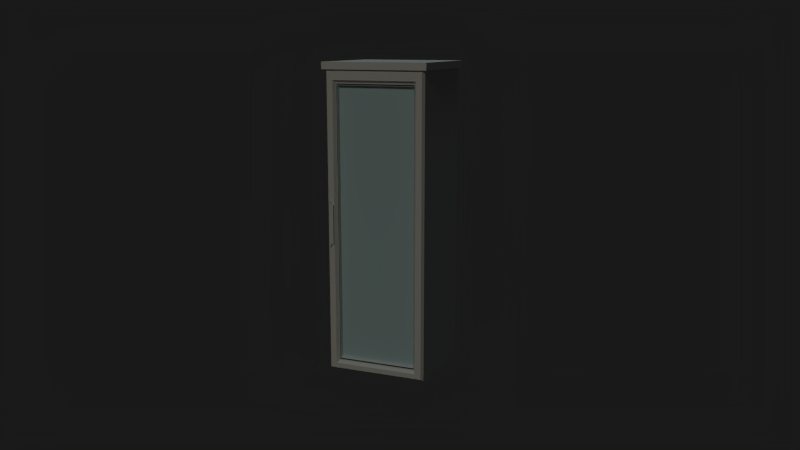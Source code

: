 # Source: kuehlschrank.blend  (saved by Blender 2.66.1; exported with 4.5.12 LTS)
import bpy
from mathutils import Matrix  # noqa: F401  (used for matrix-valued properties, if any)

bpy.ops.wm.read_factory_settings(use_empty=True)
scene = bpy.context.scene
scene.name = 'Scene'

# ---- collections
col_collection_1 = bpy.data.collections.new('Collection 1'); scene.collection.children.link(col_collection_1)
col_collection_20 = bpy.data.collections.new('Collection 20'); scene.collection.children.link(col_collection_20)
col_collection_20.hide_render = True
col_collection_20.hide_viewport = True

# ---- materials (node trees are filled in below, after node groups)
mat_kuehlschrank_schwarz = bpy.data.materials.new('kuehlschrank_schwarz')
mat_kuehlschrank_schwarz.alpha_threshold = 0.0
mat_kuehlschrank_schwarz.use_transparent_shadow = False
mat_kuehlschrank_schwarz.diffuse_color = (0.05222, 0.05222, 0.05222, 1.0)
mat_kuehlschrank_schwarz.roughness = 0.5
mat_kuehlschrank_schwarz.line_color = (0.0, 0.0, 0.0, 1.0)
mat_kuehlschrank_weiss = bpy.data.materials.new('kuehlschrank_weiss')
mat_kuehlschrank_weiss.alpha_threshold = 0.0
mat_kuehlschrank_weiss.use_transparent_shadow = False
mat_kuehlschrank_weiss.diffuse_color = (0.8007, 0.8007, 0.8007, 1.0)
mat_kuehlschrank_weiss.roughness = 0.5
mat_kuehlschrank_weiss.line_color = (0.0, 0.0, 0.0, 1.0)
mat_kuehlschrank_tranzparenz = bpy.data.materials.new('kuehlschrank_tranzparenz')
mat_kuehlschrank_tranzparenz.alpha_threshold = 0.0
mat_kuehlschrank_tranzparenz.use_transparent_shadow = False
mat_kuehlschrank_tranzparenz.diffuse_color = (0.5436, 0.7277, 0.8, 1.0)
mat_kuehlschrank_tranzparenz.roughness = 0.5
mat_kuehlschrank_tranzparenz.line_color = (0.0, 0.0, 0.0, 0.1571)

# ---- material node trees

# ---- world
world_world = bpy.data.worlds.new('World'); scene.world = world_world
world_world.color = (0.01002, 0.01002, 0.01002)
world_world.use_sun_shadow = False
world_world.sun_shadow_jitter_overblur = 0.0
world_world.cycles.sampling_method = 'MANUAL'
world_world.cycles.sample_map_resolution = 256
world_world.light_settings.ao_factor = 0.5

# ---- cameras
cam_camera = bpy.data.cameras.new('Camera')
cam_camera.clip_end = 100.0
cam_camera.lens = 35.0
cam_camera.sensor_width = 32.0
cam_camera.sensor_height = 18.0
cam_camera.ortho_scale = 7.314
cam_camera.dof.focus_distance = 0.0
cam_camera.dof.aperture_fstop = 128.0

# ---- lights
light_hemi = bpy.data.lights.new('Hemi', 'SUN')
light_hemi.color = (0.6281, 0.9099, 1.0)
light_hemi.transmission_factor = 0.0
light_hemi.angle = 0.1993
light_hemi.energy = 0.3
light_hemi.shadow_buffer_clip_start = 0.5
light_hemi.shadow_soft_size = 0.1
light_hemi.shadow_cascade_max_distance = 1000.0
light_hemi.cycles.use_multiple_importance_sampling = False
light_spot = bpy.data.lights.new('Spot', 'SPOT')
light_spot.transmission_factor = 0.0
light_spot.energy = 1000.0
light_spot.shadow_buffer_clip_start = 0.5
light_spot.shadow_soft_size = 0.1
light_spot.shadow_maximum_resolution = 0.006
light_spot.use_absolute_resolution = True
light_spot.cycles.use_multiple_importance_sampling = False
light_sun = bpy.data.lights.new('Sun', 'SUN')
light_sun.color = (1.0, 0.966, 0.7917)
light_sun.transmission_factor = 0.0
light_sun.angle = 0.1993
light_sun.energy = 0.3
light_sun.shadow_buffer_clip_start = 0.5
light_sun.shadow_soft_size = 0.1
light_sun.shadow_cascade_max_distance = 1000.0
light_sun.cycles.use_multiple_importance_sampling = False

# ---- meshes
me_cube = bpy.data.meshes.new('Cube')
me_cube.from_pydata([(-0.2402, -0.2857, 0.7511), (-0.2674, -0.2857, 0.7328), (-0.2402, -0.2857, 0.9702), (-0.2674, -0.2857, 0.9885), (-0.2519, -0.2857, 0.7508), (-0.2597, -0.2857, 0.7328), (-0.2519, -0.2857, 0.9705), (-0.2597, -0.2857, 0.9885), (-0.2402, -0.2912, 0.7511), (-0.2435, -0.2945, 0.7543), (-0.2415, -0.2936, 0.7524), (-0.2674, -0.2912, 0.7328), (-0.2641, -0.2945, 0.7361), (-0.2661, -0.2936, 0.7341), (-0.2435, -0.2945, 0.9669), (-0.2402, -0.2912, 0.9702), (-0.2415, -0.2936, 0.9689), (-0.2641, -0.2945, 0.9851), (-0.2674, -0.2912, 0.9885), (-0.2661, -0.2936, 0.9872), (-0.2519, -0.2912, 0.7508), (-0.2541, -0.2945, 0.754), (-0.2527, -0.2936, 0.7519), (-0.2619, -0.2945, 0.7361), (-0.2597, -0.2912, 0.7328), (-0.2605, -0.2936, 0.7339), (-0.2541, -0.2945, 0.9672), (-0.2519, -0.2912, 0.9705), (-0.2527, -0.2936, 0.9693), (-0.2597, -0.2912, 0.9885), (-0.2619, -0.2945, 0.9851), (-0.2605, -0.2936, 0.9873), (0.2838, -0.266, 0.01537), (-0.2838, -0.266, 0.01537), (-0.2838, 0.266, 0.01537), (0.2838, 0.266, 0.01537), (0.2838, -0.266, 1.706), (-0.2838, -0.266, 1.706), (-0.2838, 0.266, 1.706), (0.2838, 0.266, 1.706), (0.2218, -0.2379, 0.08301), (-0.2218, -0.2379, 0.08301), (0.2218, -0.2379, 1.62), (-0.2218, -0.2379, 1.62), (0.2218, -0.2603, 0.08301), (0.2278, -0.266, 0.06502), (0.2231, -0.2631, 0.07895), (0.2253, -0.2652, 0.07237), (-0.2278, -0.266, 0.06502), (-0.2218, -0.2603, 0.08301), (-0.2253, -0.2652, 0.07237), (-0.2231, -0.2631, 0.07895), (0.2218, -0.2603, 1.62), (0.2278, -0.266, 1.638), (0.2231, -0.2631, 1.624), (0.2253, -0.2652, 1.63), (-0.2278, -0.266, 1.638), (-0.2218, -0.2603, 1.62), (-0.2253, -0.2652, 1.63), (-0.2231, -0.2631, 1.624), (0.3, -0.2939, 1.705), (-0.3, -0.2939, 1.705), (-0.3, 0.2811, 1.705), (0.3, 0.2811, 1.705), (0.3, -0.2939, 1.745), (-0.3, -0.2939, 1.745), (-0.3, 0.2811, 1.745), (0.3, 0.2811, 1.745), (-0.2806, -0.2324, 1.358), (-0.2806, 0.263, 1.358), (0.2792, -0.2324, 1.358), (0.2792, 0.263, 1.358), (-0.2806, -0.2324, 1.026), (-0.2806, 0.263, 1.026), (0.2792, -0.2324, 1.026), (0.2792, 0.263, 1.026), (-0.2806, -0.2324, 0.6949), (-0.2806, 0.263, 0.6949), (0.2792, -0.2324, 0.6949), (0.2792, 0.263, 0.6949), (-0.2806, -0.2324, 0.3633), (-0.2806, 0.263, 0.3633), (0.2792, -0.2324, 0.3633), (0.2792, 0.263, 0.3633), (0.2727, -0.2844, 0.02646), (-0.2727, -0.2844, 0.02646), (0.2727, -0.2844, 1.695), (-0.2727, -0.2844, 1.695), (-0.2389, -0.2844, 0.05393), (0.2389, -0.2844, 0.05393), (0.2389, -0.2844, 1.649), (-0.2389, -0.2844, 1.649)], [], [(4, 6, 2, 0), (1, 3, 7, 5), (5, 7, 6, 4), (4, 0, 8, 20), (3, 1, 11, 18), (6, 7, 29, 27), (12, 23, 30, 17), (23, 21, 26, 30), (5, 4, 20, 24), (0, 2, 15, 8), (2, 6, 27, 15), (1, 5, 24, 11), (7, 3, 18, 29), (23, 12, 13, 25), (25, 13, 11, 24), (29, 18, 19, 31), (31, 19, 17, 30), (8, 15, 16, 10), (10, 16, 14, 9), (18, 11, 13, 19), (19, 13, 12, 17), (20, 8, 10, 22), (22, 10, 9, 21), (24, 20, 22, 25), (25, 22, 21, 23), (26, 14, 16, 28), (28, 16, 15, 27), (30, 26, 28, 31), (31, 28, 27, 29), (21, 9, 14, 26), (32, 33, 34, 35), (52, 57, 43, 42), (33, 37, 38, 34), (34, 38, 39, 35), (36, 32, 35, 39), (44, 52, 42, 40), (49, 44, 40, 41), (57, 49, 41, 43), (40, 42, 43, 41), (91, 90, 86, 87), (88, 91, 87, 85), (90, 89, 84, 86), (44, 49, 51, 46), (46, 51, 50, 47), (47, 50, 48, 45), (45, 53, 55, 47), (47, 55, 54, 46), (46, 54, 52, 44), (49, 57, 59, 51), (51, 59, 58, 50), (50, 58, 56, 48), (53, 56, 58, 55), (55, 58, 59, 54), (54, 59, 57, 52), (89, 88, 85, 84), (36, 39, 63, 60), (37, 36, 60, 61), (39, 38, 62, 63), (38, 37, 61, 62), (62, 61, 65, 66), (64, 67, 66, 65), (63, 62, 66, 67), (61, 60, 64, 65), (60, 63, 67, 64), (69, 71, 70, 68), (73, 75, 74, 72), (77, 79, 78, 76), (81, 83, 82, 80), (84, 85, 33, 32), (86, 84, 32, 36), (85, 87, 37, 33), (87, 86, 36, 37), (88, 89, 45, 48), (89, 90, 53, 45), (91, 88, 48, 56), (90, 91, 56, 53)])
me_cube.polygons.foreach_set('material_index', [1, 1, 1, 1, 1, 1, 1, 1, 1, 1, 1, 1, 1, 1, 0, 0, 1, 0, 1, 0, 1, 0, 1, 0, 1, 1, 0, 1, 0, 1, 1, 1, 1, 1, 1, 1, 1, 1, 2, 1, 1, 1, 1, 0, 1, 1, 0, 1, 1, 0, 1, 1, 0, 1, 1, 1, 1, 1, 1, 1, 1, 1, 1, 1, 1, 1, 1, 1, 1, 1, 1, 1, 1, 1, 1, 1])
me_cube.materials.append(mat_kuehlschrank_schwarz)
me_cube.materials.append(mat_kuehlschrank_weiss)
me_cube.materials.append(mat_kuehlschrank_tranzparenz)
me_cube.use_remesh_preserve_volume = False
me_cube.use_remesh_preserve_attributes = False
me_cube.use_mirror_vertex_groups = False
me_cube.update()
me_cube_002 = bpy.data.meshes.new('Cube.002')
me_cube_002.from_pydata([(-0.2599, -0.2972, 0.9524), (-0.2659, -0.3029, 0.9531), (-0.2629, -0.298, 0.9525), (-0.2651, -0.3001, 0.9527), (-0.2517, -0.2972, 0.9524), (-0.2457, -0.3029, 0.9531), (-0.2487, -0.298, 0.9525), (-0.2465, -0.3001, 0.9527), (-0.2457, -0.3132, 0.9517), (-0.2517, -0.3189, 0.9524), (-0.2465, -0.316, 0.952), (-0.2487, -0.3181, 0.9523), (-0.2599, -0.3189, 0.9524), (-0.2659, -0.3132, 0.9517), (-0.2629, -0.3181, 0.9523), (-0.2651, -0.316, 0.952), (-0.2599, -0.2948, 0.9677), (-0.2659, -0.3001, 0.9705), (-0.2629, -0.2955, 0.9681), (-0.2651, -0.2975, 0.9691), (-0.2457, -0.3001, 0.9705), (-0.2517, -0.2948, 0.9677), (-0.2465, -0.2975, 0.9691), (-0.2487, -0.2955, 0.9681), (-0.2517, -0.3148, 0.9781), (-0.2457, -0.3094, 0.9753), (-0.2487, -0.314, 0.9777), (-0.2465, -0.3121, 0.9767), (-0.2659, -0.3094, 0.9753), (-0.2599, -0.3148, 0.9781), (-0.2651, -0.3121, 0.9767), (-0.2629, -0.314, 0.9777), (-0.2599, -0.2878, 0.9807), (-0.2659, -0.2919, 0.9858), (-0.2629, -0.2884, 0.9814), (-0.2651, -0.2899, 0.9833), (-0.2457, -0.2919, 0.9858), (-0.2517, -0.2878, 0.9807), (-0.2465, -0.2899, 0.9833), (-0.2487, -0.2884, 0.9814), (-0.2517, -0.3031, 0.9998), (-0.2457, -0.299, 0.9947), (-0.2487, -0.3025, 0.9991), (-0.2465, -0.301, 0.9972), (-0.2659, -0.299, 0.9947), (-0.2599, -0.3031, 0.9998), (-0.2651, -0.301, 0.9972), (-0.2629, -0.3025, 0.9991), (-0.2599, -0.2774, 0.9894), (-0.2659, -0.2796, 0.9961), (-0.2629, -0.2777, 0.9903), (-0.2651, -0.2785, 0.9928), (-0.2457, -0.2796, 0.9961), (-0.2517, -0.2774, 0.9894), (-0.2465, -0.2785, 0.9928), (-0.2487, -0.2777, 0.9903), (-0.2517, -0.2857, 1.014), (-0.2457, -0.2834, 1.008), (-0.2487, -0.2853, 1.013), (-0.2465, -0.2845, 1.011), (-0.2659, -0.2834, 1.008), (-0.2599, -0.2857, 1.014), (-0.2651, -0.2845, 1.011), (-0.2629, -0.2853, 1.013), (-0.2599, -0.2651, 0.9925), (-0.2659, -0.2651, 0.9997), (-0.2629, -0.2651, 0.9934), (-0.2651, -0.2651, 0.9961), (-0.2457, -0.2651, 0.9997), (-0.2517, -0.2651, 0.9925), (-0.2465, -0.2651, 0.9961), (-0.2487, -0.2651, 0.9934), (-0.2517, -0.2651, 1.019), (-0.2457, -0.2651, 1.012), (-0.2487, -0.2651, 1.018), (-0.2465, -0.2651, 1.016), (-0.2659, -0.2651, 1.012), (-0.2599, -0.2651, 1.019), (-0.2651, -0.2651, 1.016), (-0.2629, -0.2651, 1.018), (-0.2517, -0.2972, 0.856), (-0.2457, -0.3029, 0.856), (-0.2487, -0.298, 0.856), (-0.2465, -0.3001, 0.856), (-0.2659, -0.3029, 0.856), (-0.2599, -0.2972, 0.856), (-0.2651, -0.3001, 0.856), (-0.2629, -0.298, 0.856), (-0.2457, -0.3132, 0.856), (-0.2517, -0.3189, 0.856), (-0.2465, -0.316, 0.856), (-0.2487, -0.3181, 0.856), (-0.2599, -0.3189, 0.856), (-0.2659, -0.3132, 0.856), (-0.2629, -0.3181, 0.856), (-0.2651, -0.316, 0.856), (-0.2599, -0.2972, 0.7688), (-0.2659, -0.3029, 0.7681), (-0.2629, -0.298, 0.7687), (-0.2651, -0.3001, 0.7685), (-0.2517, -0.2972, 0.7688), (-0.2457, -0.3029, 0.7681), (-0.2487, -0.298, 0.7687), (-0.2465, -0.3001, 0.7685), (-0.2457, -0.3132, 0.7695), (-0.2517, -0.3189, 0.7688), (-0.2465, -0.316, 0.7692), (-0.2487, -0.3181, 0.7689), (-0.2599, -0.3189, 0.7688), (-0.2659, -0.3132, 0.7695), (-0.2629, -0.3181, 0.7689), (-0.2651, -0.316, 0.7692), (-0.2599, -0.2948, 0.7535), (-0.2659, -0.3001, 0.7508), (-0.2629, -0.2955, 0.7531), (-0.2651, -0.2975, 0.7521), (-0.2457, -0.3001, 0.7508), (-0.2517, -0.2948, 0.7535), (-0.2465, -0.2975, 0.7521), (-0.2487, -0.2955, 0.7531), (-0.2517, -0.3148, 0.7432), (-0.2457, -0.3094, 0.7459), (-0.2487, -0.314, 0.7436), (-0.2465, -0.3121, 0.7446), (-0.2659, -0.3094, 0.7459), (-0.2599, -0.3148, 0.7432), (-0.2651, -0.3121, 0.7446), (-0.2629, -0.314, 0.7436), (-0.2599, -0.2878, 0.7405), (-0.2659, -0.2919, 0.7354), (-0.2629, -0.2884, 0.7398), (-0.2651, -0.2899, 0.7379), (-0.2457, -0.2919, 0.7354), (-0.2517, -0.2878, 0.7405), (-0.2465, -0.2899, 0.7379), (-0.2487, -0.2884, 0.7398), (-0.2517, -0.3031, 0.7214), (-0.2457, -0.299, 0.7265), (-0.2487, -0.3025, 0.7222), (-0.2465, -0.301, 0.724), (-0.2659, -0.299, 0.7265), (-0.2599, -0.3031, 0.7214), (-0.2651, -0.301, 0.724), (-0.2629, -0.3025, 0.7222), (-0.2599, -0.2774, 0.7318), (-0.2659, -0.2796, 0.7252), (-0.2629, -0.2777, 0.7309), (-0.2651, -0.2785, 0.7285), (-0.2457, -0.2796, 0.7252), (-0.2517, -0.2774, 0.7318), (-0.2465, -0.2785, 0.7285), (-0.2487, -0.2777, 0.7309), (-0.2517, -0.2857, 0.7069), (-0.2457, -0.2834, 0.7136), (-0.2487, -0.2853, 0.7079), (-0.2465, -0.2845, 0.7103), (-0.2659, -0.2834, 0.7136), (-0.2599, -0.2857, 0.7069), (-0.2651, -0.2845, 0.7103), (-0.2629, -0.2853, 0.7079), (-0.2599, -0.2651, 0.7288), (-0.2659, -0.2651, 0.7216), (-0.2629, -0.2651, 0.7278), (-0.2651, -0.2651, 0.7252), (-0.2457, -0.2651, 0.7216), (-0.2517, -0.2651, 0.7288), (-0.2465, -0.2651, 0.7252), (-0.2487, -0.2651, 0.7278), (-0.2517, -0.2651, 0.7018), (-0.2457, -0.2651, 0.709), (-0.2487, -0.2651, 0.7028), (-0.2465, -0.2651, 0.7054), (-0.2659, -0.2651, 0.709), (-0.2599, -0.2651, 0.7018), (-0.2651, -0.2651, 0.7054), (-0.2629, -0.2651, 0.7028), (-0.2517, -0.2972, 0.8652), (-0.2457, -0.3029, 0.8652), (-0.2487, -0.298, 0.8652), (-0.2465, -0.3001, 0.8652), (-0.2659, -0.3029, 0.8652), (-0.2599, -0.2972, 0.8652), (-0.2651, -0.3001, 0.8652), (-0.2629, -0.298, 0.8652), (-0.2457, -0.3132, 0.8652), (-0.2517, -0.3189, 0.8652), (-0.2465, -0.316, 0.8652), (-0.2487, -0.3181, 0.8652), (-0.2599, -0.3189, 0.8652), (-0.2659, -0.3132, 0.8652), (-0.2629, -0.3181, 0.8652), (-0.2651, -0.316, 0.8652)], [], [(4, 0, 16, 21), (25, 20, 36, 41), (17, 28, 44, 33), (5, 8, 88, 81), (9, 12, 92, 89), (37, 32, 48, 53), (29, 24, 40, 45), (33, 44, 60, 49), (21, 16, 32, 37), (76, 78, 79, 77, 72, 74, 75, 73, 68, 70, 71, 69, 64, 66, 67, 65), (41, 36, 52, 57), (45, 40, 56, 61), (49, 60, 76, 65), (53, 48, 64, 69), (57, 52, 68, 73), (61, 56, 72, 77), (13, 1, 84, 93), (8, 5, 20, 25), (12, 9, 24, 29), (1, 13, 28, 17), (84, 1, 3, 86), (86, 3, 2, 87), (87, 2, 0, 85), (12, 29, 31, 14), (14, 31, 30, 15), (15, 30, 28, 13), (16, 0, 2, 18), (18, 2, 3, 19), (19, 3, 1, 17), (8, 25, 27, 10), (10, 27, 26, 11), (11, 26, 24, 9), (20, 5, 7, 22), (22, 7, 6, 23), (23, 6, 4, 21), (17, 33, 35, 19), (19, 35, 34, 18), (18, 34, 32, 16), (36, 20, 22, 38), (38, 22, 23, 39), (39, 23, 21, 37), (40, 24, 26, 42), (42, 26, 27, 43), (43, 27, 25, 41), (44, 28, 30, 46), (46, 30, 31, 47), (47, 31, 29, 45), (45, 61, 63, 47), (47, 63, 62, 46), (46, 62, 60, 44), (48, 32, 34, 50), (50, 34, 35, 51), (51, 35, 33, 49), (52, 36, 38, 54), (54, 38, 39, 55), (55, 39, 37, 53), (56, 40, 42, 58), (58, 42, 43, 59), (59, 43, 41, 57), (57, 73, 75, 59), (59, 75, 74, 58), (58, 74, 72, 56), (76, 60, 62, 78), (78, 62, 63, 79), (79, 63, 61, 77), (64, 48, 50, 66), (66, 50, 51, 67), (67, 51, 49, 65), (68, 52, 54, 70), (70, 54, 55, 71), (71, 55, 53, 69), (80, 4, 6, 82), (82, 6, 7, 83), (83, 7, 5, 81), (88, 8, 10, 90), (90, 10, 11, 91), (91, 11, 9, 89), (92, 12, 14, 94), (94, 14, 15, 95), (95, 15, 13, 93), (0, 4, 80, 85), (100, 117, 112, 96), (121, 137, 132, 116), (113, 129, 140, 124), (101, 177, 184, 104), (105, 185, 188, 108), (133, 149, 144, 128), (125, 141, 136, 120), (129, 145, 156, 140), (117, 133, 128, 112), (172, 161, 163, 162, 160, 165, 167, 166, 164, 169, 171, 170, 168, 173, 175, 174), (137, 153, 148, 132), (141, 157, 152, 136), (145, 161, 172, 156), (149, 165, 160, 144), (153, 169, 164, 148), (157, 173, 168, 152), (109, 189, 180, 97), (104, 121, 116, 101), (108, 125, 120, 105), (97, 113, 124, 109), (180, 182, 99, 97), (182, 183, 98, 99), (183, 181, 96, 98), (108, 110, 127, 125), (110, 111, 126, 127), (111, 109, 124, 126), (112, 114, 98, 96), (114, 115, 99, 98), (115, 113, 97, 99), (104, 106, 123, 121), (106, 107, 122, 123), (107, 105, 120, 122), (116, 118, 103, 101), (118, 119, 102, 103), (119, 117, 100, 102), (113, 115, 131, 129), (115, 114, 130, 131), (114, 112, 128, 130), (132, 134, 118, 116), (134, 135, 119, 118), (135, 133, 117, 119), (136, 138, 122, 120), (138, 139, 123, 122), (139, 137, 121, 123), (140, 142, 126, 124), (142, 143, 127, 126), (143, 141, 125, 127), (141, 143, 159, 157), (143, 142, 158, 159), (142, 140, 156, 158), (144, 146, 130, 128), (146, 147, 131, 130), (147, 145, 129, 131), (148, 150, 134, 132), (150, 151, 135, 134), (151, 149, 133, 135), (152, 154, 138, 136), (154, 155, 139, 138), (155, 153, 137, 139), (153, 155, 171, 169), (155, 154, 170, 171), (154, 152, 168, 170), (172, 174, 158, 156), (174, 175, 159, 158), (175, 173, 157, 159), (160, 162, 146, 144), (162, 163, 147, 146), (163, 161, 145, 147), (164, 166, 150, 148), (166, 167, 151, 150), (167, 165, 149, 151), (176, 178, 102, 100), (178, 179, 103, 102), (179, 177, 101, 103), (184, 186, 106, 104), (186, 187, 107, 106), (187, 185, 105, 107), (188, 190, 110, 108), (190, 191, 111, 110), (191, 189, 109, 111), (96, 181, 176, 100)])
me_cube_002.polygons.foreach_set('use_smooth', [True] * 162)
me_cube_002.polygons.foreach_set('material_index', [1, 1, 1, 1, 1, 1, 1, 1, 1, 1, 1, 1, 1, 1, 1, 1, 1, 1, 1, 1, 1, 1, 1, 1, 1, 1, 1, 1, 1, 1, 1, 1, 1, 1, 1, 1, 1, 1, 1, 1, 1, 1, 1, 1, 1, 1, 1, 1, 1, 1, 1, 1, 1, 1, 1, 1, 1, 1, 1, 1, 1, 1, 1, 1, 1, 1, 1, 1, 1, 1, 1, 1, 1, 1, 1, 1, 1, 1, 1, 1, 1, 1, 1, 1, 1, 1, 1, 1, 1, 1, 1, 1, 1, 1, 1, 1, 1, 1, 1, 1, 1, 1, 1, 1, 1, 1, 1, 1, 1, 1, 1, 1, 1, 1, 1, 1, 1, 1, 1, 1, 1, 1, 1, 1, 1, 1, 1, 1, 1, 1, 1, 1, 1, 1, 1, 1, 1, 1, 1, 1, 1, 1, 1, 1, 1, 1, 1, 1, 1, 1, 1, 1, 1, 1, 1, 1, 1, 1, 1, 1, 1, 1])
me_cube_002.materials.append(mat_kuehlschrank_schwarz)
me_cube_002.materials.append(mat_kuehlschrank_weiss)
me_cube_002.materials.append(mat_kuehlschrank_tranzparenz)
me_cube_002.use_remesh_preserve_volume = False
me_cube_002.use_remesh_preserve_attributes = False
me_cube_002.use_mirror_vertex_groups = False
me_cube_002.update()

# ---- objects
ob_hemi = bpy.data.objects.new('Hemi', light_hemi)
ob_spot = bpy.data.objects.new('Spot', light_spot)
ob_sun = bpy.data.objects.new('Sun', light_sun)
ob_kuehlschrank = bpy.data.objects.new('kuehlschrank', me_cube)
ob_camera = bpy.data.objects.new('Camera', cam_camera)
ob_kuehlschrank_002 = bpy.data.objects.new('kuehlschrank.002', me_cube_002)

# ---- transforms, parenting, visibility, modifiers, constraints
ob_hemi.location = (0.0, 0.0, 5.445)
ob_hemi.lineart.crease_threshold = 0.0
ob_spot.location = (0.0, 21.83, 1.432)
ob_spot.rotation_euler = (-1.477, 0.0, 0.0)
ob_spot.lineart.crease_threshold = 0.0
ob_sun.location = (-0.01448, -4.976, 5.18)
ob_sun.rotation_euler = (1.02, 0.0, 0.0)
ob_sun.lineart.crease_threshold = 0.0
ob_kuehlschrank.location = (0.0, 0.0, 0.0)
ob_kuehlschrank.lock_rotations_4d = False
ob_kuehlschrank.empty_display_type = 'ARROWS'
ob_kuehlschrank.lineart.crease_threshold = 0.0
ob_camera.location = (1.886, -4.526, 1.86)
ob_camera.rotation_euler = (1.362, -1.097e-05, 0.3882)
ob_camera.lock_rotations_4d = False
ob_camera.empty_display_type = 'ARROWS'
ob_camera.color = (0.0, 0.0, 0.0, 0.0)
ob_camera.display_type = 'WIRE'
ob_camera.lineart.crease_threshold = 0.0
ob_kuehlschrank_002.location = (0.0, 0.0, 0.0)
ob_kuehlschrank_002.lock_rotations_4d = False
ob_kuehlschrank_002.empty_display_type = 'ARROWS'
ob_kuehlschrank_002.lineart.crease_threshold = 0.0

# ---- collection membership
col_collection_1.objects.link(ob_hemi)
col_collection_1.objects.link(ob_spot)
col_collection_1.objects.link(ob_sun)
col_collection_1.objects.link(ob_kuehlschrank)
col_collection_1.objects.link(ob_camera)
col_collection_20.objects.link(ob_kuehlschrank_002)

# ---- scene / render settings (as saved in the file)
scene.camera = ob_camera
scene.frame_start = 1; scene.frame_end = 250; scene.frame_set(1)
scene.render.engine = 'BLENDER_EEVEE_NEXT'
scene.render.image_settings.color_mode = 'RGB'
scene.render.image_settings.compression = 90
scene.render.resolution_percentage = 50
scene.render.dither_intensity = 0.0
scene.render.bake_margin = 2
scene.cycles.use_denoising = False
scene.cycles.samples = 10
scene.cycles.sampling_pattern = 'TABULATED_SOBOL'
scene.cycles.light_sampling_threshold = 0.0
scene.cycles.use_adaptive_sampling = False
scene.cycles.use_light_tree = False
scene.cycles.blur_glossy = 0.0
scene.cycles.volume_bounces = 1
scene.cycles.pixel_filter_type = 'GAUSSIAN'
scene.cycles.sample_clamp_indirect = 0.0
scene.view_settings.view_transform = 'Standard'
bpy.context.view_layer.update()
